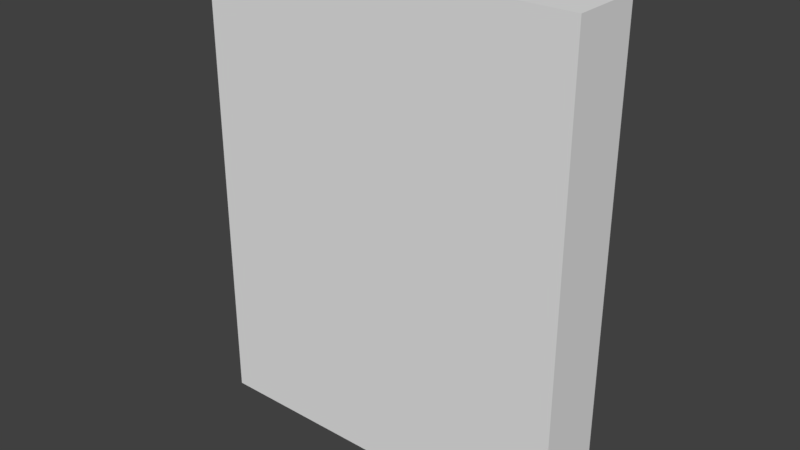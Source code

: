 # Source: steam_box.blend  (saved by Blender 2.79.0; exported with 4.5.12 LTS)
import bpy
from mathutils import Matrix  # noqa: F401  (used for matrix-valued properties, if any)

bpy.ops.wm.read_factory_settings(use_empty=True)
scene = bpy.context.scene
scene.name = 'Scene'

# ---- collections
col_collection_1 = bpy.data.collections.new('Collection 1'); scene.collection.children.link(col_collection_1)

# ---- materials (node trees are filled in below, after node groups)
mat_main_pic = bpy.data.materials.new('main_pic')
mat_main_pic.alpha_threshold = 0.0
mat_main_pic.use_transparent_shadow = False
mat_main_pic.roughness = 0.5
mat_main_pic.line_color = (0.0, 0.0, 0.0, 1.0)
mat_screen1 = bpy.data.materials.new('screen1')
mat_screen1.alpha_threshold = 0.0
mat_screen1.use_transparent_shadow = False
mat_screen1.roughness = 0.5
mat_screen2 = bpy.data.materials.new('screen2')
mat_screen2.alpha_threshold = 0.0
mat_screen2.use_transparent_shadow = False
mat_screen2.roughness = 0.5
mat_screen3 = bpy.data.materials.new('screen3')
mat_screen3.alpha_threshold = 0.0
mat_screen3.use_transparent_shadow = False
mat_screen3.roughness = 0.5
mat_box = bpy.data.materials.new('box')
mat_box.alpha_threshold = 0.0
mat_box.use_transparent_shadow = False
mat_box.roughness = 0.5

# ---- material node trees

# ---- world
world_world = bpy.data.worlds.new('World'); scene.world = world_world
world_world.color = (0.05088, 0.05088, 0.05088)
world_world.use_sun_shadow = False
world_world.sun_shadow_jitter_overblur = 0.0
world_world.cycles.sampling_method = 'MANUAL'

# ---- meshes
me_steam_box = bpy.data.meshes.new('steam_box')
me_steam_box.from_pydata([(0.0, -0.03, 0.0), (0.16, -0.03, 0.0), (0.0, -0.03, 0.0), (0.16, 0.0, 0.0), (0.16, 0.0, 0.0), (0.0, 0.0, 0.0), (0.16, 0.0, 0.2), (0.0, 0.0, 0.2), (0.16, 0.0, 0.2), (0.16, -0.03, 0.2), (0.0, -0.03, 0.2), (0.0, 0.0, 0.2), (0.16, 0.0, 0.0), (0.16, -0.03, 0.0), (0.16, 0.0, 0.2), (0.16, -0.03, 0.2), (0.0, 0.0, 0.0), (0.0, -0.03, 0.2), (0.0, 0.0, 0.2), (0.16, -0.03, 0.0), (0.0, -0.03, 0.0), (0.0, 0.0, 0.0), (0.16, -0.03, 0.2), (0.0, -0.03, 0.2)], [], [(0, 1, 22, 23), (2, 17, 18, 16), (13, 12, 14, 15), (8, 11, 10, 9), (3, 19, 20, 21), (7, 6, 4, 5)])
me_steam_box.polygons.foreach_set('material_index', [4, 4, 4, 4, 4, 4])
_uv = me_steam_box.uv_layers.new(name='UVMap')
_uv.uv.foreach_set('vector', [0.8325, 0.518, 0.4201, 0.518, 0.4201, 0.002577, 0.8325, 0.002577, 0.8376, 0.518, 0.8376, 0.002577, 0.9149, 0.002577, 0.9149, 0.518, 0.9201, 0.002577, 0.9974, 0.002577, 0.9974, 0.518, 0.9201, 0.518, 0.1624, 0.5232, 0.1624, 0.9356, 0.08505, 0.9356, 0.08505, 0.5232, 0.002577, 0.5232, 0.0799, 0.5232, 0.0799, 0.9356, 0.002577, 0.9356, 0.002577, 0.002577, 0.4149, 0.002577, 0.4149, 0.518, 0.002577, 0.518])
me_steam_box.materials.append(mat_main_pic)
me_steam_box.materials.append(mat_screen1)
me_steam_box.materials.append(mat_screen2)
me_steam_box.materials.append(mat_screen3)
me_steam_box.materials.append(mat_box)
me_steam_box.use_remesh_preserve_volume = False
me_steam_box.use_remesh_preserve_attributes = False
me_steam_box.use_mirror_vertex_groups = False
me_steam_box.update()

# ---- objects
ob_steam_box = bpy.data.objects.new('steam_box', me_steam_box)

# ---- transforms, parenting, visibility, modifiers, constraints
ob_steam_box.location = (0.0, 0.0, 0.0)
ob_steam_box.lock_rotations_4d = False
ob_steam_box.empty_display_type = 'ARROWS'
ob_steam_box.lineart.crease_threshold = 0.0

# ---- collection membership
col_collection_1.objects.link(ob_steam_box)

# ---- scene / render settings (as saved in the file)
scene.frame_start = 1; scene.frame_end = 250; scene.frame_set(1)
scene.render.engine = 'BLENDER_EEVEE_NEXT'
scene.render.resolution_percentage = 50
scene.render.dither_intensity = 0.0
scene.cycles.use_denoising = False
scene.cycles.samples = 128
scene.cycles.sampling_pattern = 'TABULATED_SOBOL'
scene.cycles.use_adaptive_sampling = False
scene.cycles.use_light_tree = False
scene.cycles.blur_glossy = 0.0
scene.cycles.sample_clamp_indirect = 0.0
scene.view_settings.view_transform = 'Standard'
bpy.context.view_layer.update()

# ---- added for rendering (the .blend has no active camera and no usable light): camera, sun
cam_auto = bpy.data.cameras.new('AutoCamera')
cam_auto.lens = 50.0
cam_auto.sensor_width = 36.0
cam_auto.clip_end = 1000.0
ob_auto_camera = bpy.data.objects.new('AutoCamera', cam_auto)
scene.collection.objects.link(ob_auto_camera)
ob_auto_camera.location = (0.318593, -0.301312, 0.290875)
ob_auto_camera.rotation_euler = (1.09748, -7.21219e-08, 0.694738)
scene.camera = ob_auto_camera
light_auto_sun = bpy.data.lights.new('AutoSun', 'SUN')
light_auto_sun.energy = 3.0
light_auto_sun.angle = 0.0523599
ob_auto_sun = bpy.data.objects.new('AutoSun', light_auto_sun)
scene.collection.objects.link(ob_auto_sun)
ob_auto_sun.rotation_euler = (0.872665, 0.174533, 0.523599)
bpy.context.view_layer.update()
